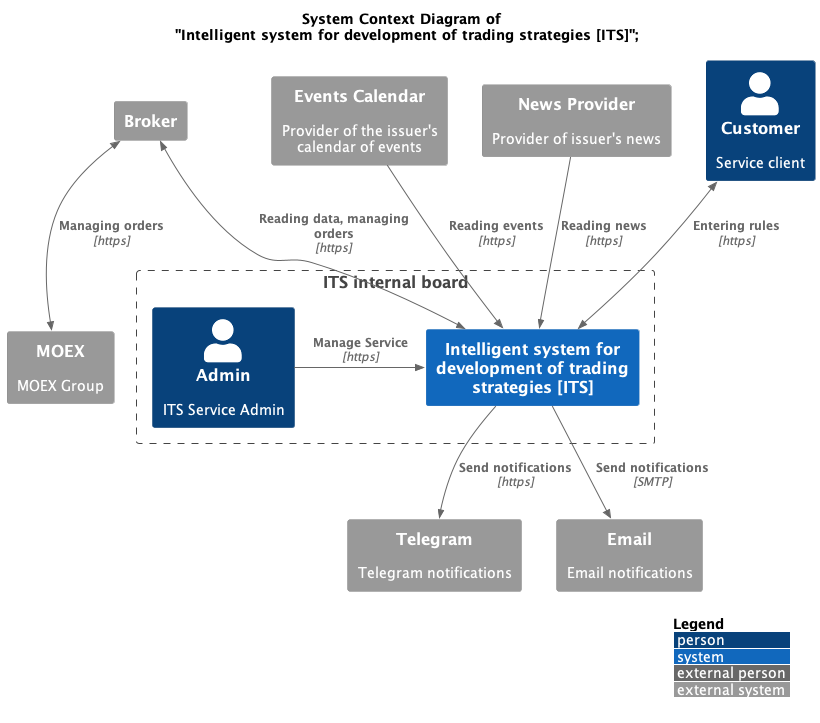

The diagram above was rendered by PlantUML. Its source (embedded in the PNG):
@startuml
!include https://raw.githubusercontent.com/plantuml-stdlib/C4-PlantUML/master/C4_Context.puml

LAYOUT_TOP_DOWN()
LAYOUT_WITH_LEGEND()
title System Context Diagram of \n "Intelligent system for development of trading strategies [ITS]";

Person(customer, "Customer", "Service client")

Boundary(its_board, "ITS internal board") {
    Person(admin, "Admin", "ITS Service Admin")
    System(its, "Intelligent system for development of trading strategies [ITS]")
}

' External systems
System_Ext(moex, "MOEX", "MOEX Group")
System_Ext(broker, "Broker", "")
System_Ext(events_calendar, "Events Calendar", "Provider of the issuer's calendar of events")
System_Ext(news_provider, "News Provider", "Provider of issuer's news")
System_Ext(telegram, "Telegram", "Telegram notifications")
System_Ext(mail_server, "Email", "Email notifications")


' Links
Rel_Neighbor(admin, its, "Manage Service", "https")
BiRel_D(customer, its, "Entering rules", "https")

Rel(events_calendar, its, "Reading events", "https")
Rel(news_provider, its, "Reading news", "https")
Rel(its, telegram, "Send notifications", "https")
Rel(its, mail_server, "Send notifications", "SMTP")

BiRel_D(broker, its, "Reading data, managing orders", "https")
BiRel_D(broker, moex, "Managing orders", "https")

@enduml